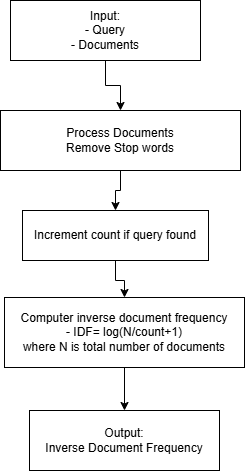

The diagram above was exported from draw.io. Its source (the exported page's mxGraphModel, read from the mxfile embedded in the PNG):
<mxGraphModel dx="1050" dy="565" grid="1" gridSize="10" guides="1" tooltips="1" connect="1" arrows="1" fold="1" page="1" pageScale="1" pageWidth="827" pageHeight="1169" math="0" shadow="0">
  <root>
    <mxCell id="0" />
    <mxCell id="1" parent="0" />
    <mxCell id="sbhcm4ek-vJwyp2vuKou-6" style="edgeStyle=orthogonalEdgeStyle;rounded=0;orthogonalLoop=1;jettySize=auto;html=1;" edge="1" parent="1" source="sbhcm4ek-vJwyp2vuKou-1" target="sbhcm4ek-vJwyp2vuKou-2">
      <mxGeometry relative="1" as="geometry" />
    </mxCell>
    <mxCell id="sbhcm4ek-vJwyp2vuKou-1" value="Input:&lt;div&gt;- Query&lt;/div&gt;&lt;div&gt;- Documents&lt;/div&gt;" style="rounded=0;whiteSpace=wrap;html=1;" vertex="1" parent="1">
      <mxGeometry x="330" y="120" width="190" height="60" as="geometry" />
    </mxCell>
    <mxCell id="sbhcm4ek-vJwyp2vuKou-7" style="edgeStyle=orthogonalEdgeStyle;rounded=0;orthogonalLoop=1;jettySize=auto;html=1;exitX=0.5;exitY=1;exitDx=0;exitDy=0;entryX=0.5;entryY=0;entryDx=0;entryDy=0;" edge="1" parent="1" source="sbhcm4ek-vJwyp2vuKou-2" target="sbhcm4ek-vJwyp2vuKou-3">
      <mxGeometry relative="1" as="geometry" />
    </mxCell>
    <mxCell id="sbhcm4ek-vJwyp2vuKou-2" value="Process Documents&lt;div&gt;Remove Stop words&lt;/div&gt;" style="rounded=0;whiteSpace=wrap;html=1;" vertex="1" parent="1">
      <mxGeometry x="320" y="230" width="240" height="60" as="geometry" />
    </mxCell>
    <mxCell id="sbhcm4ek-vJwyp2vuKou-8" style="edgeStyle=orthogonalEdgeStyle;rounded=0;orthogonalLoop=1;jettySize=auto;html=1;exitX=0.5;exitY=1;exitDx=0;exitDy=0;" edge="1" parent="1" source="sbhcm4ek-vJwyp2vuKou-3" target="sbhcm4ek-vJwyp2vuKou-4">
      <mxGeometry relative="1" as="geometry" />
    </mxCell>
    <mxCell id="sbhcm4ek-vJwyp2vuKou-3" value="Increment count if query found" style="rounded=0;whiteSpace=wrap;html=1;" vertex="1" parent="1">
      <mxGeometry x="342" y="330" width="186" height="50" as="geometry" />
    </mxCell>
    <mxCell id="sbhcm4ek-vJwyp2vuKou-9" style="edgeStyle=orthogonalEdgeStyle;rounded=0;orthogonalLoop=1;jettySize=auto;html=1;exitX=0.5;exitY=1;exitDx=0;exitDy=0;" edge="1" parent="1" source="sbhcm4ek-vJwyp2vuKou-4" target="sbhcm4ek-vJwyp2vuKou-5">
      <mxGeometry relative="1" as="geometry" />
    </mxCell>
    <mxCell id="sbhcm4ek-vJwyp2vuKou-4" value="Computer inverse document frequency&lt;div&gt;- IDF= log(N/count+1)&lt;/div&gt;&lt;div&gt;where N is total number of documents&lt;/div&gt;" style="rounded=0;whiteSpace=wrap;html=1;" vertex="1" parent="1">
      <mxGeometry x="324" y="417" width="240" height="70" as="geometry" />
    </mxCell>
    <mxCell id="sbhcm4ek-vJwyp2vuKou-5" value="Output:&lt;div&gt;Inverse Document Frequency&lt;/div&gt;" style="rounded=0;whiteSpace=wrap;html=1;" vertex="1" parent="1">
      <mxGeometry x="349" y="530" width="190" height="60" as="geometry" />
    </mxCell>
  </root>
</mxGraphModel>